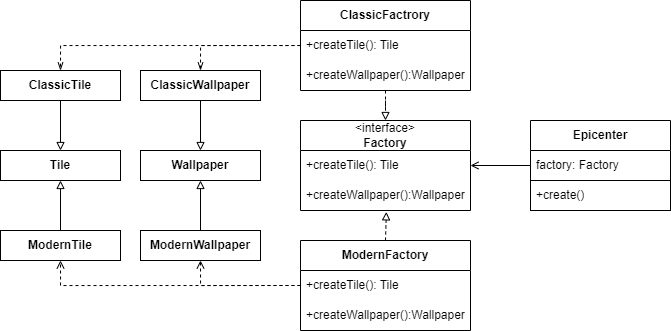

The diagram above was exported from draw.io. Its source (the exported page's mxGraphModel, read from the mxfile embedded in the PNG):
<mxGraphModel dx="749" dy="482" grid="1" gridSize="10" guides="1" tooltips="1" connect="1" arrows="1" fold="1" page="1" pageScale="1" pageWidth="827" pageHeight="1169" math="0" shadow="0">
  <root>
    <mxCell id="WIyWlLk6GJQsqaUBKTNV-0" />
    <mxCell id="WIyWlLk6GJQsqaUBKTNV-1" parent="WIyWlLk6GJQsqaUBKTNV-0" />
    <mxCell id="Bs4-EYLNniS5a6IQ2-zE-0" value="&lt;b&gt;Wallpaper&lt;/b&gt;" style="rounded=0;whiteSpace=wrap;html=1;" vertex="1" parent="WIyWlLk6GJQsqaUBKTNV-1">
      <mxGeometry x="250" y="340" width="120" height="30" as="geometry" />
    </mxCell>
    <mxCell id="Bs4-EYLNniS5a6IQ2-zE-1" value="&lt;b&gt;Tile&lt;/b&gt;" style="rounded=0;whiteSpace=wrap;html=1;" vertex="1" parent="WIyWlLk6GJQsqaUBKTNV-1">
      <mxGeometry x="110" y="340" width="120" height="30" as="geometry" />
    </mxCell>
    <mxCell id="Bs4-EYLNniS5a6IQ2-zE-2" value="&amp;lt;interface&amp;gt;&lt;br&gt;&lt;b&gt;Factory&lt;/b&gt;" style="swimlane;fontStyle=0;childLayout=stackLayout;horizontal=1;startSize=30;horizontalStack=0;resizeParent=1;resizeParentMax=0;resizeLast=0;collapsible=1;marginBottom=0;whiteSpace=wrap;html=1;" vertex="1" parent="WIyWlLk6GJQsqaUBKTNV-1">
      <mxGeometry x="410" y="310" width="170" height="90" as="geometry" />
    </mxCell>
    <mxCell id="Bs4-EYLNniS5a6IQ2-zE-3" value="+createTile(): Tile" style="text;strokeColor=none;fillColor=none;align=left;verticalAlign=middle;spacingLeft=4;spacingRight=4;overflow=hidden;points=[[0,0.5],[1,0.5]];portConstraint=eastwest;rotatable=0;whiteSpace=wrap;html=1;" vertex="1" parent="Bs4-EYLNniS5a6IQ2-zE-2">
      <mxGeometry y="30" width="170" height="30" as="geometry" />
    </mxCell>
    <mxCell id="Bs4-EYLNniS5a6IQ2-zE-4" value="+createWallpaper():Wallpaper" style="text;strokeColor=none;fillColor=none;align=left;verticalAlign=middle;spacingLeft=4;spacingRight=4;overflow=hidden;points=[[0,0.5],[1,0.5]];portConstraint=eastwest;rotatable=0;whiteSpace=wrap;html=1;" vertex="1" parent="Bs4-EYLNniS5a6IQ2-zE-2">
      <mxGeometry y="60" width="170" height="30" as="geometry" />
    </mxCell>
    <mxCell id="Bs4-EYLNniS5a6IQ2-zE-31" style="edgeStyle=orthogonalEdgeStyle;rounded=0;orthogonalLoop=1;jettySize=auto;html=1;entryX=0.5;entryY=0;entryDx=0;entryDy=0;endArrow=block;endFill=0;dashed=1;" edge="1" parent="WIyWlLk6GJQsqaUBKTNV-1" source="Bs4-EYLNniS5a6IQ2-zE-11" target="Bs4-EYLNniS5a6IQ2-zE-2">
      <mxGeometry relative="1" as="geometry" />
    </mxCell>
    <mxCell id="Bs4-EYLNniS5a6IQ2-zE-11" value="&lt;b&gt;ClassicFactrory&lt;/b&gt;" style="swimlane;fontStyle=0;childLayout=stackLayout;horizontal=1;startSize=30;horizontalStack=0;resizeParent=1;resizeParentMax=0;resizeLast=0;collapsible=1;marginBottom=0;whiteSpace=wrap;html=1;" vertex="1" parent="WIyWlLk6GJQsqaUBKTNV-1">
      <mxGeometry x="410" y="190" width="170" height="90" as="geometry" />
    </mxCell>
    <mxCell id="Bs4-EYLNniS5a6IQ2-zE-12" value="+createTile(): Tile" style="text;strokeColor=none;fillColor=none;align=left;verticalAlign=middle;spacingLeft=4;spacingRight=4;overflow=hidden;points=[[0,0.5],[1,0.5]];portConstraint=eastwest;rotatable=0;whiteSpace=wrap;html=1;" vertex="1" parent="Bs4-EYLNniS5a6IQ2-zE-11">
      <mxGeometry y="30" width="170" height="30" as="geometry" />
    </mxCell>
    <mxCell id="Bs4-EYLNniS5a6IQ2-zE-13" value="+createWallpaper():Wallpaper" style="text;strokeColor=none;fillColor=none;align=left;verticalAlign=middle;spacingLeft=4;spacingRight=4;overflow=hidden;points=[[0,0.5],[1,0.5]];portConstraint=eastwest;rotatable=0;whiteSpace=wrap;html=1;" vertex="1" parent="Bs4-EYLNniS5a6IQ2-zE-11">
      <mxGeometry y="60" width="170" height="30" as="geometry" />
    </mxCell>
    <mxCell id="Bs4-EYLNniS5a6IQ2-zE-14" value="&lt;b&gt;ModernFactory&lt;/b&gt;" style="swimlane;fontStyle=0;childLayout=stackLayout;horizontal=1;startSize=30;horizontalStack=0;resizeParent=1;resizeParentMax=0;resizeLast=0;collapsible=1;marginBottom=0;whiteSpace=wrap;html=1;" vertex="1" parent="WIyWlLk6GJQsqaUBKTNV-1">
      <mxGeometry x="410" y="430" width="170" height="90" as="geometry" />
    </mxCell>
    <mxCell id="Bs4-EYLNniS5a6IQ2-zE-15" value="+createTile(): Tile" style="text;strokeColor=none;fillColor=none;align=left;verticalAlign=middle;spacingLeft=4;spacingRight=4;overflow=hidden;points=[[0,0.5],[1,0.5]];portConstraint=eastwest;rotatable=0;whiteSpace=wrap;html=1;" vertex="1" parent="Bs4-EYLNniS5a6IQ2-zE-14">
      <mxGeometry y="30" width="170" height="30" as="geometry" />
    </mxCell>
    <mxCell id="Bs4-EYLNniS5a6IQ2-zE-16" value="+createWallpaper():Wallpaper" style="text;strokeColor=none;fillColor=none;align=left;verticalAlign=middle;spacingLeft=4;spacingRight=4;overflow=hidden;points=[[0,0.5],[1,0.5]];portConstraint=eastwest;rotatable=0;whiteSpace=wrap;html=1;" vertex="1" parent="Bs4-EYLNniS5a6IQ2-zE-14">
      <mxGeometry y="60" width="170" height="30" as="geometry" />
    </mxCell>
    <mxCell id="Bs4-EYLNniS5a6IQ2-zE-25" style="edgeStyle=orthogonalEdgeStyle;rounded=0;orthogonalLoop=1;jettySize=auto;html=1;exitX=0.5;exitY=1;exitDx=0;exitDy=0;entryX=0.5;entryY=0;entryDx=0;entryDy=0;endArrow=block;endFill=0;" edge="1" parent="WIyWlLk6GJQsqaUBKTNV-1" source="Bs4-EYLNniS5a6IQ2-zE-18" target="Bs4-EYLNniS5a6IQ2-zE-0">
      <mxGeometry relative="1" as="geometry" />
    </mxCell>
    <mxCell id="Bs4-EYLNniS5a6IQ2-zE-18" value="&lt;b&gt;ClassicWallpaper&lt;/b&gt;" style="rounded=0;whiteSpace=wrap;html=1;" vertex="1" parent="WIyWlLk6GJQsqaUBKTNV-1">
      <mxGeometry x="250" y="260" width="120" height="30" as="geometry" />
    </mxCell>
    <mxCell id="Bs4-EYLNniS5a6IQ2-zE-26" style="edgeStyle=orthogonalEdgeStyle;rounded=0;orthogonalLoop=1;jettySize=auto;html=1;exitX=0.5;exitY=1;exitDx=0;exitDy=0;entryX=0.5;entryY=0;entryDx=0;entryDy=0;endArrow=block;endFill=0;" edge="1" parent="WIyWlLk6GJQsqaUBKTNV-1" source="Bs4-EYLNniS5a6IQ2-zE-19" target="Bs4-EYLNniS5a6IQ2-zE-1">
      <mxGeometry relative="1" as="geometry" />
    </mxCell>
    <mxCell id="Bs4-EYLNniS5a6IQ2-zE-19" value="&lt;b&gt;ClassicTile&lt;/b&gt;" style="rounded=0;whiteSpace=wrap;html=1;" vertex="1" parent="WIyWlLk6GJQsqaUBKTNV-1">
      <mxGeometry x="110" y="260" width="120" height="30" as="geometry" />
    </mxCell>
    <mxCell id="Bs4-EYLNniS5a6IQ2-zE-27" style="edgeStyle=orthogonalEdgeStyle;rounded=0;orthogonalLoop=1;jettySize=auto;html=1;exitX=0.5;exitY=0;exitDx=0;exitDy=0;entryX=0.5;entryY=1;entryDx=0;entryDy=0;endArrow=block;endFill=0;" edge="1" parent="WIyWlLk6GJQsqaUBKTNV-1" source="Bs4-EYLNniS5a6IQ2-zE-20" target="Bs4-EYLNniS5a6IQ2-zE-0">
      <mxGeometry relative="1" as="geometry" />
    </mxCell>
    <mxCell id="Bs4-EYLNniS5a6IQ2-zE-20" value="&lt;b&gt;ModernWallpaper&lt;/b&gt;" style="rounded=0;whiteSpace=wrap;html=1;" vertex="1" parent="WIyWlLk6GJQsqaUBKTNV-1">
      <mxGeometry x="250" y="420" width="120" height="30" as="geometry" />
    </mxCell>
    <mxCell id="Bs4-EYLNniS5a6IQ2-zE-28" style="edgeStyle=orthogonalEdgeStyle;rounded=0;orthogonalLoop=1;jettySize=auto;html=1;exitX=0.5;exitY=0;exitDx=0;exitDy=0;entryX=0.5;entryY=1;entryDx=0;entryDy=0;endArrow=block;endFill=0;" edge="1" parent="WIyWlLk6GJQsqaUBKTNV-1" source="Bs4-EYLNniS5a6IQ2-zE-21" target="Bs4-EYLNniS5a6IQ2-zE-1">
      <mxGeometry relative="1" as="geometry" />
    </mxCell>
    <mxCell id="Bs4-EYLNniS5a6IQ2-zE-21" value="&lt;b&gt;ModernTile&lt;/b&gt;" style="rounded=0;whiteSpace=wrap;html=1;" vertex="1" parent="WIyWlLk6GJQsqaUBKTNV-1">
      <mxGeometry x="110" y="420" width="120" height="30" as="geometry" />
    </mxCell>
    <mxCell id="Bs4-EYLNniS5a6IQ2-zE-22" style="edgeStyle=orthogonalEdgeStyle;rounded=0;orthogonalLoop=1;jettySize=auto;html=1;entryX=0.5;entryY=0;entryDx=0;entryDy=0;dashed=1;endArrow=openThin;endFill=0;" edge="1" parent="WIyWlLk6GJQsqaUBKTNV-1" source="Bs4-EYLNniS5a6IQ2-zE-12" target="Bs4-EYLNniS5a6IQ2-zE-18">
      <mxGeometry relative="1" as="geometry" />
    </mxCell>
    <mxCell id="Bs4-EYLNniS5a6IQ2-zE-24" style="edgeStyle=orthogonalEdgeStyle;rounded=0;orthogonalLoop=1;jettySize=auto;html=1;exitX=0;exitY=0.5;exitDx=0;exitDy=0;entryX=0.5;entryY=0;entryDx=0;entryDy=0;dashed=1;endArrow=openThin;endFill=0;" edge="1" parent="WIyWlLk6GJQsqaUBKTNV-1" source="Bs4-EYLNniS5a6IQ2-zE-12" target="Bs4-EYLNniS5a6IQ2-zE-19">
      <mxGeometry relative="1" as="geometry" />
    </mxCell>
    <mxCell id="Bs4-EYLNniS5a6IQ2-zE-29" style="edgeStyle=orthogonalEdgeStyle;rounded=0;orthogonalLoop=1;jettySize=auto;html=1;exitX=0;exitY=0.5;exitDx=0;exitDy=0;entryX=0.5;entryY=1;entryDx=0;entryDy=0;dashed=1;endArrow=open;endFill=0;" edge="1" parent="WIyWlLk6GJQsqaUBKTNV-1" source="Bs4-EYLNniS5a6IQ2-zE-15" target="Bs4-EYLNniS5a6IQ2-zE-20">
      <mxGeometry relative="1" as="geometry" />
    </mxCell>
    <mxCell id="Bs4-EYLNniS5a6IQ2-zE-30" style="edgeStyle=orthogonalEdgeStyle;rounded=0;orthogonalLoop=1;jettySize=auto;html=1;exitX=0;exitY=0.5;exitDx=0;exitDy=0;entryX=0.5;entryY=1;entryDx=0;entryDy=0;dashed=1;endArrow=open;endFill=0;" edge="1" parent="WIyWlLk6GJQsqaUBKTNV-1" source="Bs4-EYLNniS5a6IQ2-zE-15" target="Bs4-EYLNniS5a6IQ2-zE-21">
      <mxGeometry relative="1" as="geometry" />
    </mxCell>
    <mxCell id="Bs4-EYLNniS5a6IQ2-zE-32" style="edgeStyle=orthogonalEdgeStyle;rounded=0;orthogonalLoop=1;jettySize=auto;html=1;exitX=0.5;exitY=0;exitDx=0;exitDy=0;entryX=0.505;entryY=1.045;entryDx=0;entryDy=0;entryPerimeter=0;endArrow=block;endFill=0;dashed=1;" edge="1" parent="WIyWlLk6GJQsqaUBKTNV-1" source="Bs4-EYLNniS5a6IQ2-zE-14" target="Bs4-EYLNniS5a6IQ2-zE-4">
      <mxGeometry relative="1" as="geometry" />
    </mxCell>
    <mxCell id="Bs4-EYLNniS5a6IQ2-zE-43" style="edgeStyle=orthogonalEdgeStyle;rounded=0;orthogonalLoop=1;jettySize=auto;html=1;entryX=1;entryY=0.5;entryDx=0;entryDy=0;endArrow=open;endFill=0;" edge="1" parent="WIyWlLk6GJQsqaUBKTNV-1" source="Bs4-EYLNniS5a6IQ2-zE-39" target="Bs4-EYLNniS5a6IQ2-zE-3">
      <mxGeometry relative="1" as="geometry" />
    </mxCell>
    <mxCell id="Bs4-EYLNniS5a6IQ2-zE-39" value="&lt;b&gt;Epicenter&lt;/b&gt;" style="swimlane;fontStyle=0;childLayout=stackLayout;horizontal=1;startSize=30;horizontalStack=0;resizeParent=1;resizeParentMax=0;resizeLast=0;collapsible=1;marginBottom=0;whiteSpace=wrap;html=1;" vertex="1" parent="WIyWlLk6GJQsqaUBKTNV-1">
      <mxGeometry x="640" y="310" width="140" height="90" as="geometry" />
    </mxCell>
    <mxCell id="Bs4-EYLNniS5a6IQ2-zE-40" value="factory: Factory" style="text;strokeColor=none;fillColor=none;align=left;verticalAlign=middle;spacingLeft=4;spacingRight=4;overflow=hidden;points=[[0,0.5],[1,0.5]];portConstraint=eastwest;rotatable=0;whiteSpace=wrap;html=1;" vertex="1" parent="Bs4-EYLNniS5a6IQ2-zE-39">
      <mxGeometry y="30" width="140" height="30" as="geometry" />
    </mxCell>
    <mxCell id="Bs4-EYLNniS5a6IQ2-zE-41" value="+create()" style="text;strokeColor=default;fillColor=none;align=left;verticalAlign=middle;spacingLeft=4;spacingRight=4;overflow=hidden;points=[[0,0.5],[1,0.5]];portConstraint=eastwest;rotatable=0;whiteSpace=wrap;html=1;" vertex="1" parent="Bs4-EYLNniS5a6IQ2-zE-39">
      <mxGeometry y="60" width="140" height="30" as="geometry" />
    </mxCell>
  </root>
</mxGraphModel>